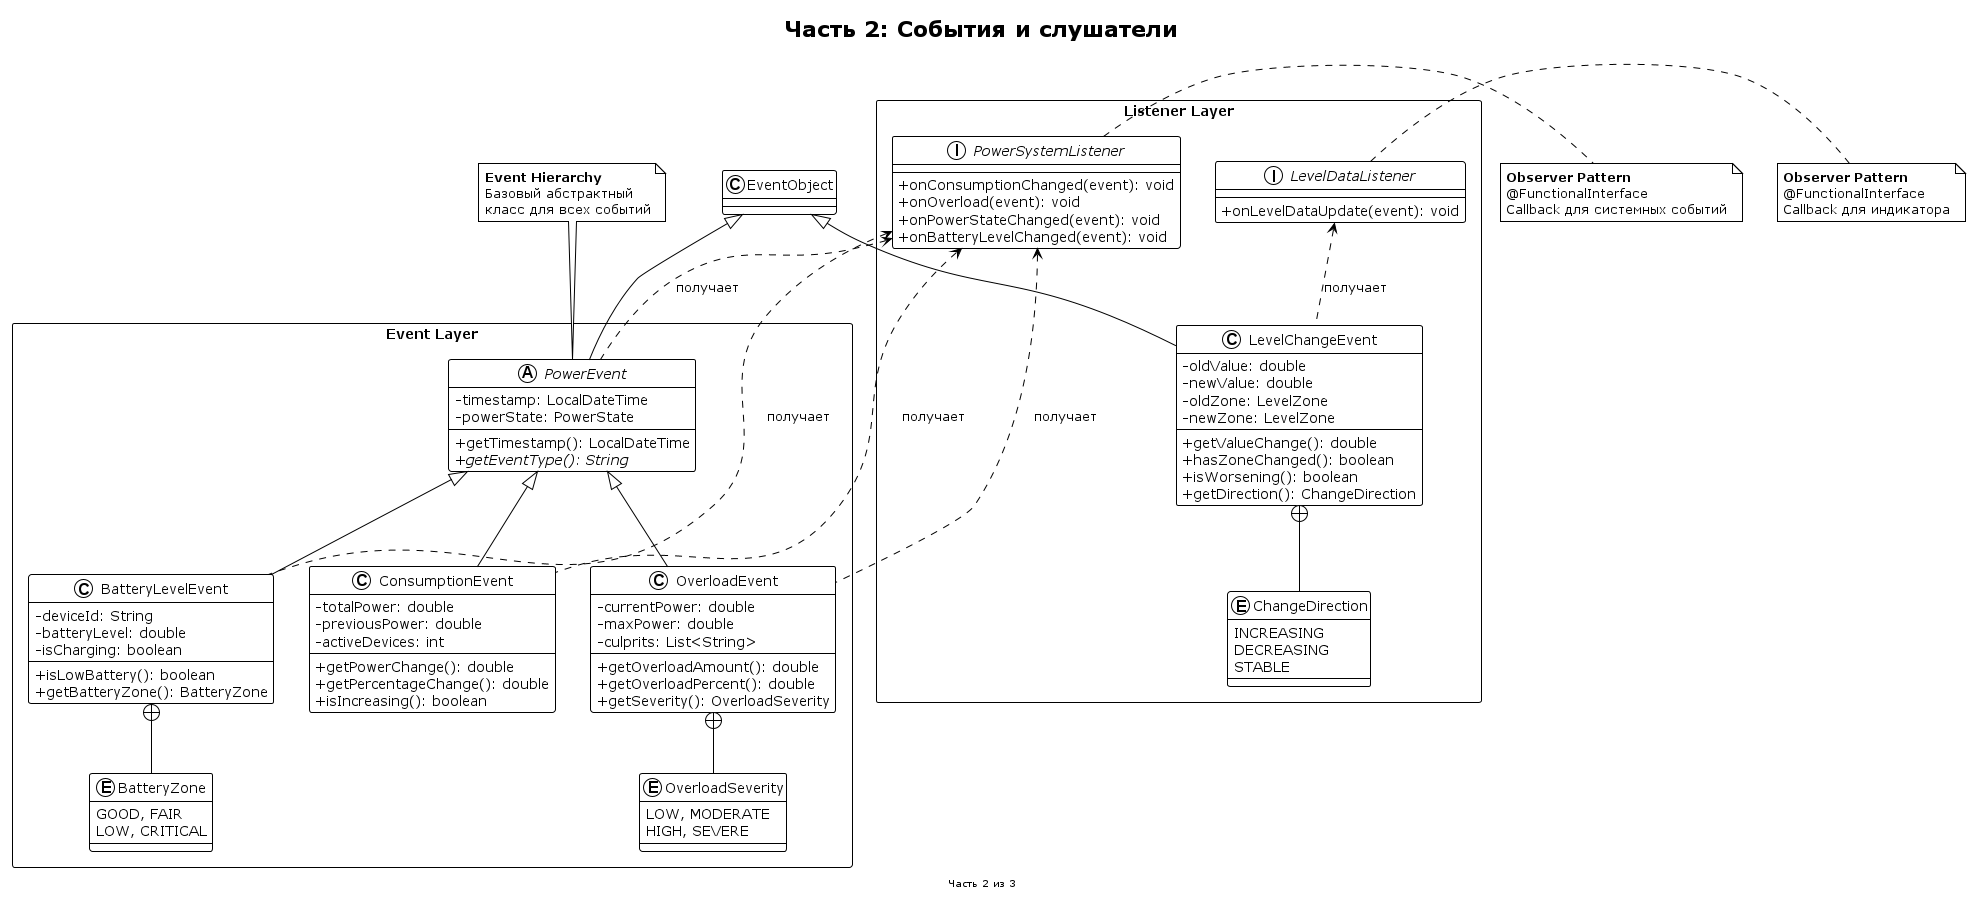

The diagram above was rendered by PlantUML. Its source (embedded in the PNG):
@startuml EventsAndListenersLayer

!theme plain
skinparam classAttributeIconSize 0
skinparam packageStyle rectangle

title Часть 2: События и слушатели

package "Event Layer" {
    abstract class PowerEvent {
        - timestamp: LocalDateTime
        - powerState: PowerState
        --
        + getTimestamp(): LocalDateTime
        + {abstract} getEventType(): String
    }
    
    class ConsumptionEvent {
        - totalPower: double
        - previousPower: double
        - activeDevices: int
        --
        + getPowerChange(): double
        + getPercentageChange(): double
        + isIncreasing(): boolean
    }
    
    class OverloadEvent {
        - currentPower: double
        - maxPower: double
        - culprits: List<String>
        --
        + getOverloadAmount(): double
        + getOverloadPercent(): double
        + getSeverity(): OverloadSeverity
    }
    
    enum OverloadSeverity {
        LOW, MODERATE
        HIGH, SEVERE
    }
    
    class BatteryLevelEvent {
        - deviceId: String
        - batteryLevel: double
        - isCharging: boolean
        --
        + isLowBattery(): boolean
        + getBatteryZone(): BatteryZone
    }
    
    enum BatteryZone {
        GOOD, FAIR
        LOW, CRITICAL
    }
}

package "Listener Layer" {
    interface PowerSystemListener {
        + onConsumptionChanged(event): void
        + onOverload(event): void
        + onPowerStateChanged(event): void
        + onBatteryLevelChanged(event): void
    }
    
    interface LevelDataListener {
        + onLevelDataUpdate(event): void
    }
    
    class LevelChangeEvent {
        - oldValue: double
        - newValue: double
        - oldZone: LevelZone
        - newZone: LevelZone
        --
        + getValueChange(): double
        + hasZoneChanged(): boolean
        + isWorsening(): boolean
        + getDirection(): ChangeDirection
    }
    
    enum ChangeDirection {
        INCREASING
        DECREASING
        STABLE
    }
}

' Наследование Events
PowerEvent -up-|> EventObject
ConsumptionEvent -up-|> PowerEvent
OverloadEvent -up-|> PowerEvent
BatteryLevelEvent -up-|> PowerEvent
OverloadEvent +-- OverloadSeverity
BatteryLevelEvent +-- BatteryZone

LevelChangeEvent -up-|> EventObject
LevelChangeEvent +-- ChangeDirection

' Связи Listeners
PowerSystemListener <.. ConsumptionEvent : "получает"
PowerSystemListener <.. OverloadEvent : "получает"
PowerSystemListener <.. BatteryLevelEvent : "получает"
PowerSystemListener <.. PowerEvent : "получает"
LevelDataListener <.. LevelChangeEvent : "получает"

' Аннотации
note top of PowerEvent
  **Event Hierarchy**
  Базовый абстрактный
  класс для всех событий
end note

note right of PowerSystemListener
  **Observer Pattern**
  @FunctionalInterface
  Callback для системных событий
end note

note right of LevelDataListener
  **Observer Pattern**
  @FunctionalInterface
  Callback для индикатора
end note

footer "Часть 2 из 3"

@enduml